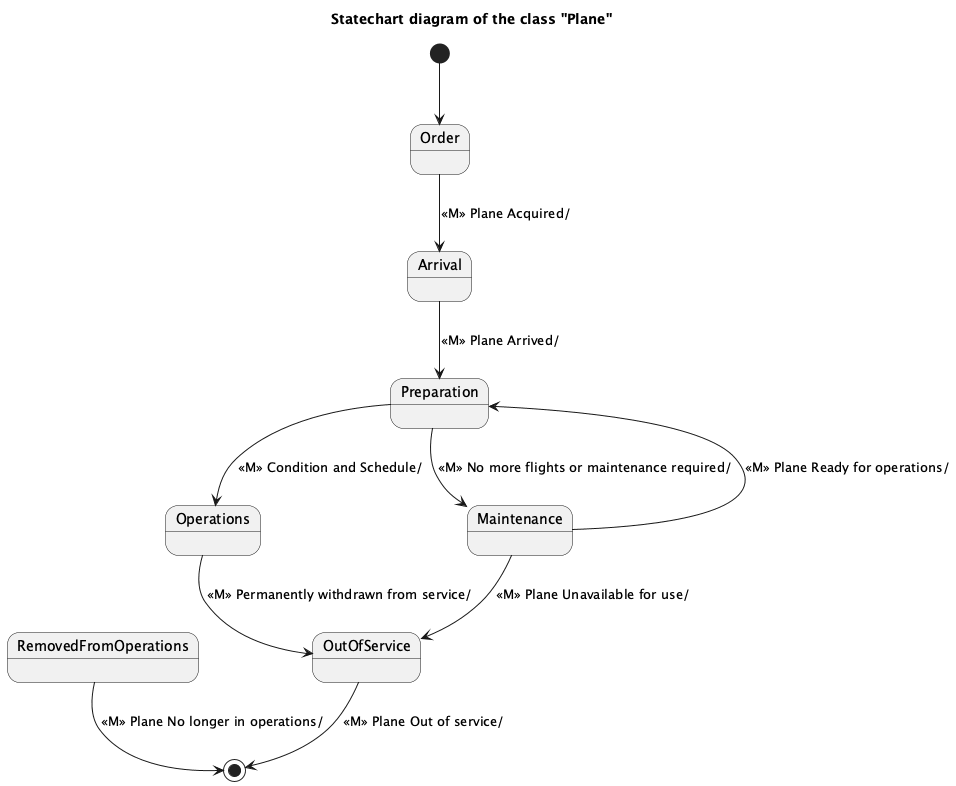

The diagram above was rendered by PlantUML. Its source (embedded in the PNG):
@startuml
title Statechart diagram of the class "Plane"

[*] --> Order
state Arrival
state Preparation
state Operations
state Maintenance
state OutOfService <<final>>
state RemovedFromOperations <<final>>

Order --> Arrival : «M» Plane Acquired/
Arrival --> Preparation : «M» Plane Arrived/
Preparation --> Operations : «M» Condition and Schedule/
Preparation --> Maintenance : «M» No more flights or maintenance required/
Operations --> OutOfService : «M» Permanently withdrawn from service/
Maintenance --> Preparation : «M» Plane Ready for operations/
Maintenance --> OutOfService : «M» Plane Unavailable for use/
RemovedFromOperations --> [*] : «M» Plane No longer in operations/
OutOfService --> [*] : «M» Plane Out of service/
@enduml